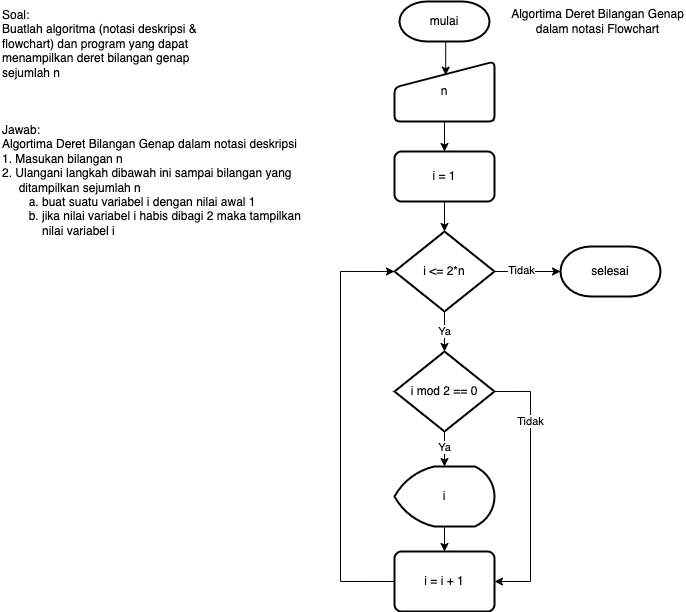

The diagram above was exported from draw.io. Its source (the exported page's mxGraphModel, read from the mxfile embedded in the PNG):
<mxGraphModel dx="1240" dy="631" grid="1" gridSize="10" guides="1" tooltips="1" connect="1" arrows="1" fold="1" page="1" pageScale="1" pageWidth="2339" pageHeight="3300" math="0" shadow="0">
  <root>
    <mxCell id="0" />
    <mxCell id="1" parent="0" />
    <mxCell id="c2sVnohQ-AQ7e9EbTcoU-1" value="Soal:&lt;br&gt;Buatlah algoritma (notasi deskripsi &amp;amp; flowchart) dan program yang dapat menampilkan deret bilangan genap sejumlah n" style="text;html=1;strokeColor=none;fillColor=none;align=left;verticalAlign=top;whiteSpace=wrap;rounded=0;" vertex="1" parent="1">
      <mxGeometry x="20" y="10" width="210" height="90" as="geometry" />
    </mxCell>
    <mxCell id="c2sVnohQ-AQ7e9EbTcoU-2" value="Jawab:&lt;br&gt;Algortima Deret Bilangan Genap dalam notasi deskripsi&lt;br&gt;1. Masukan bilangan n&amp;nbsp;&lt;br&gt;2. Ulangani langkah dibawah ini sampai bilangan yang &lt;br&gt;&amp;nbsp; &amp;nbsp; &amp;nbsp;ditampilkan sejumlah n&lt;br&gt;&lt;span style=&quot;white-space: pre;&quot;&gt;&#09;&lt;/span&gt;a. buat suatu variabel i dengan nilai awal 1&lt;br&gt;&lt;span style=&quot;white-space: pre;&quot;&gt;&#09;&lt;/span&gt;b. jika nilai variabel i habis dibagi 2 maka tampilkan &lt;br&gt;&lt;span style=&quot;white-space: pre;&quot;&gt;&#09;&lt;/span&gt;&amp;nbsp; &amp;nbsp; nilai variabel i" style="text;html=1;strokeColor=none;fillColor=none;align=left;verticalAlign=top;whiteSpace=wrap;rounded=0;" vertex="1" parent="1">
      <mxGeometry x="20" y="125" width="310" height="130" as="geometry" />
    </mxCell>
    <mxCell id="c2sVnohQ-AQ7e9EbTcoU-5" style="edgeStyle=orthogonalEdgeStyle;rounded=0;orthogonalLoop=1;jettySize=auto;html=1;exitX=0.5;exitY=1;exitDx=0;exitDy=0;exitPerimeter=0;entryX=0.512;entryY=0.227;entryDx=0;entryDy=0;entryPerimeter=0;" edge="1" parent="1" source="c2sVnohQ-AQ7e9EbTcoU-3" target="c2sVnohQ-AQ7e9EbTcoU-4">
      <mxGeometry relative="1" as="geometry" />
    </mxCell>
    <mxCell id="c2sVnohQ-AQ7e9EbTcoU-3" value="mulai" style="strokeWidth=2;html=1;shape=mxgraph.flowchart.terminator;whiteSpace=wrap;" vertex="1" parent="1">
      <mxGeometry x="419" y="10" width="90" height="40" as="geometry" />
    </mxCell>
    <mxCell id="c2sVnohQ-AQ7e9EbTcoU-7" value="" style="edgeStyle=orthogonalEdgeStyle;rounded=0;orthogonalLoop=1;jettySize=auto;html=1;" edge="1" parent="1" source="c2sVnohQ-AQ7e9EbTcoU-4" target="c2sVnohQ-AQ7e9EbTcoU-6">
      <mxGeometry relative="1" as="geometry" />
    </mxCell>
    <mxCell id="c2sVnohQ-AQ7e9EbTcoU-4" value="n" style="html=1;strokeWidth=2;shape=manualInput;whiteSpace=wrap;rounded=1;size=26;arcSize=11;" vertex="1" parent="1">
      <mxGeometry x="414" y="70" width="100" height="60" as="geometry" />
    </mxCell>
    <mxCell id="c2sVnohQ-AQ7e9EbTcoU-9" value="" style="edgeStyle=orthogonalEdgeStyle;rounded=0;orthogonalLoop=1;jettySize=auto;html=1;" edge="1" parent="1" source="c2sVnohQ-AQ7e9EbTcoU-6" target="c2sVnohQ-AQ7e9EbTcoU-8">
      <mxGeometry relative="1" as="geometry" />
    </mxCell>
    <mxCell id="c2sVnohQ-AQ7e9EbTcoU-6" value="i = 1" style="rounded=1;whiteSpace=wrap;html=1;absoluteArcSize=1;arcSize=14;strokeWidth=2;" vertex="1" parent="1">
      <mxGeometry x="414" y="160" width="100" height="50" as="geometry" />
    </mxCell>
    <mxCell id="c2sVnohQ-AQ7e9EbTcoU-11" value="" style="edgeStyle=orthogonalEdgeStyle;rounded=0;orthogonalLoop=1;jettySize=auto;html=1;" edge="1" parent="1" source="c2sVnohQ-AQ7e9EbTcoU-8" target="c2sVnohQ-AQ7e9EbTcoU-10">
      <mxGeometry relative="1" as="geometry" />
    </mxCell>
    <mxCell id="c2sVnohQ-AQ7e9EbTcoU-14" value="Ya" style="edgeLabel;html=1;align=center;verticalAlign=middle;resizable=0;points=[];" vertex="1" connectable="0" parent="c2sVnohQ-AQ7e9EbTcoU-11">
      <mxGeometry x="0.5733" y="-1" relative="1" as="geometry">
        <mxPoint x="1" y="-12" as="offset" />
      </mxGeometry>
    </mxCell>
    <mxCell id="c2sVnohQ-AQ7e9EbTcoU-22" style="edgeStyle=orthogonalEdgeStyle;rounded=0;orthogonalLoop=1;jettySize=auto;html=1;exitX=1;exitY=0.5;exitDx=0;exitDy=0;exitPerimeter=0;entryX=0;entryY=0.5;entryDx=0;entryDy=0;entryPerimeter=0;" edge="1" parent="1" source="c2sVnohQ-AQ7e9EbTcoU-8" target="c2sVnohQ-AQ7e9EbTcoU-21">
      <mxGeometry relative="1" as="geometry" />
    </mxCell>
    <mxCell id="c2sVnohQ-AQ7e9EbTcoU-23" value="Tidak" style="edgeLabel;html=1;align=center;verticalAlign=middle;resizable=0;points=[];" vertex="1" connectable="0" parent="c2sVnohQ-AQ7e9EbTcoU-22">
      <mxGeometry x="-0.1768" y="1" relative="1" as="geometry">
        <mxPoint as="offset" />
      </mxGeometry>
    </mxCell>
    <mxCell id="c2sVnohQ-AQ7e9EbTcoU-8" value="i &amp;lt;= 2*n" style="strokeWidth=2;html=1;shape=mxgraph.flowchart.decision;whiteSpace=wrap;" vertex="1" parent="1">
      <mxGeometry x="414" y="240" width="100" height="80" as="geometry" />
    </mxCell>
    <mxCell id="c2sVnohQ-AQ7e9EbTcoU-13" value="" style="edgeStyle=orthogonalEdgeStyle;rounded=0;orthogonalLoop=1;jettySize=auto;html=1;" edge="1" parent="1" source="c2sVnohQ-AQ7e9EbTcoU-10" target="c2sVnohQ-AQ7e9EbTcoU-12">
      <mxGeometry relative="1" as="geometry" />
    </mxCell>
    <mxCell id="c2sVnohQ-AQ7e9EbTcoU-15" value="Ya" style="edgeLabel;html=1;align=center;verticalAlign=middle;resizable=0;points=[];" vertex="1" connectable="0" parent="c2sVnohQ-AQ7e9EbTcoU-13">
      <mxGeometry x="0.6" y="-1" relative="1" as="geometry">
        <mxPoint x="1" y="-10" as="offset" />
      </mxGeometry>
    </mxCell>
    <mxCell id="c2sVnohQ-AQ7e9EbTcoU-18" style="edgeStyle=orthogonalEdgeStyle;rounded=0;orthogonalLoop=1;jettySize=auto;html=1;exitX=1;exitY=0.5;exitDx=0;exitDy=0;exitPerimeter=0;entryX=1;entryY=0.5;entryDx=0;entryDy=0;" edge="1" parent="1" source="c2sVnohQ-AQ7e9EbTcoU-10" target="c2sVnohQ-AQ7e9EbTcoU-16">
      <mxGeometry relative="1" as="geometry">
        <Array as="points">
          <mxPoint x="550" y="400" />
          <mxPoint x="550" y="590" />
        </Array>
      </mxGeometry>
    </mxCell>
    <mxCell id="c2sVnohQ-AQ7e9EbTcoU-19" value="Tidak" style="edgeLabel;html=1;align=center;verticalAlign=middle;resizable=0;points=[];" vertex="1" connectable="0" parent="c2sVnohQ-AQ7e9EbTcoU-18">
      <mxGeometry x="-0.5033" relative="1" as="geometry">
        <mxPoint as="offset" />
      </mxGeometry>
    </mxCell>
    <mxCell id="c2sVnohQ-AQ7e9EbTcoU-10" value="i mod 2 == 0" style="strokeWidth=2;html=1;shape=mxgraph.flowchart.decision;whiteSpace=wrap;" vertex="1" parent="1">
      <mxGeometry x="414" y="360" width="100" height="80" as="geometry" />
    </mxCell>
    <mxCell id="c2sVnohQ-AQ7e9EbTcoU-17" value="" style="edgeStyle=orthogonalEdgeStyle;rounded=0;orthogonalLoop=1;jettySize=auto;html=1;" edge="1" parent="1" source="c2sVnohQ-AQ7e9EbTcoU-12" target="c2sVnohQ-AQ7e9EbTcoU-16">
      <mxGeometry relative="1" as="geometry" />
    </mxCell>
    <mxCell id="c2sVnohQ-AQ7e9EbTcoU-12" value="i" style="strokeWidth=2;html=1;shape=mxgraph.flowchart.display;whiteSpace=wrap;" vertex="1" parent="1">
      <mxGeometry x="414" y="475" width="100" height="60" as="geometry" />
    </mxCell>
    <mxCell id="c2sVnohQ-AQ7e9EbTcoU-20" style="edgeStyle=orthogonalEdgeStyle;rounded=0;orthogonalLoop=1;jettySize=auto;html=1;exitX=0;exitY=0.5;exitDx=0;exitDy=0;entryX=0;entryY=0.5;entryDx=0;entryDy=0;entryPerimeter=0;" edge="1" parent="1" source="c2sVnohQ-AQ7e9EbTcoU-16" target="c2sVnohQ-AQ7e9EbTcoU-8">
      <mxGeometry relative="1" as="geometry">
        <mxPoint x="350" y="370" as="targetPoint" />
        <Array as="points">
          <mxPoint x="360" y="590" />
          <mxPoint x="360" y="280" />
        </Array>
      </mxGeometry>
    </mxCell>
    <mxCell id="c2sVnohQ-AQ7e9EbTcoU-16" value="i = i + 1" style="rounded=1;whiteSpace=wrap;html=1;absoluteArcSize=1;arcSize=14;strokeWidth=2;" vertex="1" parent="1">
      <mxGeometry x="414" y="560" width="100" height="60" as="geometry" />
    </mxCell>
    <mxCell id="c2sVnohQ-AQ7e9EbTcoU-21" value="selesai" style="strokeWidth=2;html=1;shape=mxgraph.flowchart.terminator;whiteSpace=wrap;" vertex="1" parent="1">
      <mxGeometry x="580" y="255" width="100" height="50" as="geometry" />
    </mxCell>
    <mxCell id="c2sVnohQ-AQ7e9EbTcoU-24" value="Algortima Deret Bilangan Genap dalam notasi Flowchart" style="text;html=1;strokeColor=none;fillColor=none;align=center;verticalAlign=middle;whiteSpace=wrap;rounded=0;" vertex="1" parent="1">
      <mxGeometry x="530" y="15" width="175" height="30" as="geometry" />
    </mxCell>
  </root>
</mxGraphModel>